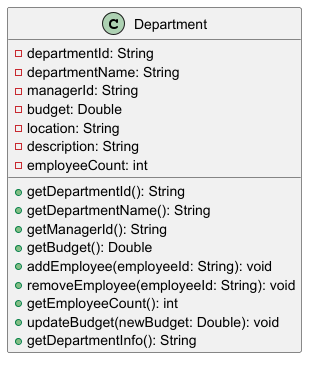

The diagram above was rendered by PlantUML. Its source (embedded in the PNG):
@startuml Department Class

class Department {
    - departmentId: String
    - departmentName: String
    - managerId: String
    - budget: Double
    - location: String
    - description: String
    - employeeCount: int
    + getDepartmentId(): String
    + getDepartmentName(): String
    + getManagerId(): String
    + getBudget(): Double
    + addEmployee(employeeId: String): void
    + removeEmployee(employeeId: String): void
    + getEmployeeCount(): int
    + updateBudget(newBudget: Double): void
    + getDepartmentInfo(): String
}

@enduml